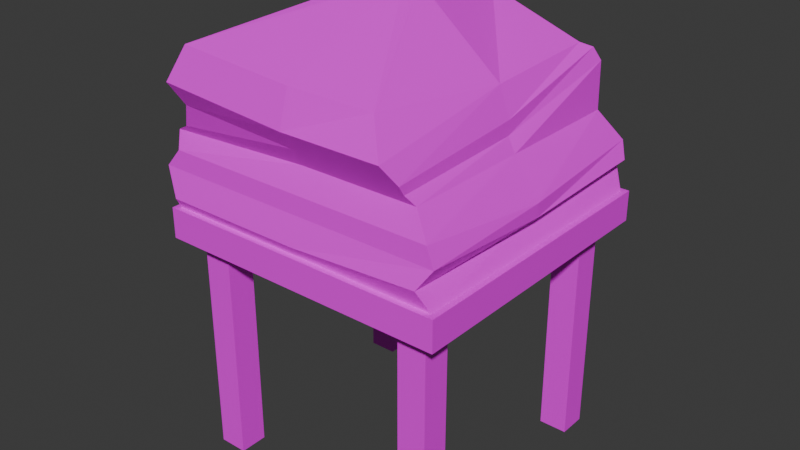 # Source: stologt_j.blend  (saved by Blender 4.1.24; exported with 4.5.12 LTS)
import bpy
from mathutils import Matrix  # noqa: F401  (used for matrix-valued properties, if any)

bpy.ops.wm.read_factory_settings(use_empty=True)
scene = bpy.context.scene
scene.name = 'Scene'

# ---- collections
col_collection = bpy.data.collections.new('Collection'); scene.collection.children.link(col_collection)

# ---- images (referenced by path relative to the original .blend; pixels are not part of the script)
import os
ASSET_DIR = os.environ.get("B2B_ASSET_DIR", "")  # directory of the original .blend (textures are referenced by path, not embedded)
HERE = os.path.dirname(os.path.abspath(__file__))  # packed textures are extracted next to this script under _unpacked/

def load_image(name, relpath, width, height, colorspace="sRGB"):
    """Load a texture the original file referenced (path relative to the .blend, or extracted next to this script)."""
    p = next((c for c in (os.path.join(HERE, relpath), os.path.join(ASSET_DIR, relpath)) if relpath and os.path.exists(c)), "")
    if p:
        img = bpy.data.images.load(p, check_existing=True)
        img.name = name
    else:  # same state as the original file: an image datablock whose file is absent (Cycles renders it pink)
        img = bpy.data.images.new(name, width, height)
        img.source = "FILE"
        img.filepath = "//" + (relpath or name)
    img.colorspace_settings.name = colorspace
    return img
img_hihi = load_image('hihi', '', 1024, 1024, 'sRGB')

# ---- materials (node trees are filled in below, after node groups)
mat_material_001 = bpy.data.materials.new('Material.001')
mat_material_001.use_transparent_shadow = False

# ---- material node trees
mat_material_001.use_nodes = True; mat_material_001.node_tree.nodes.clear()
_N = mat_material_001.node_tree.nodes; _L = mat_material_001.node_tree.links
n0 = _N.new('ShaderNodeBsdfPrincipled'); n0.name = 'Principled BSDF'; n0.location = (10, 300)
n1 = _N.new('ShaderNodeOutputMaterial'); n1.name = 'Material Output'; n1.location = (300, 300)
n2 = _N.new('ShaderNodeTexImage'); n2.name = 'Image Texture'; n2.location = (-280, 280)
n2.image = img_hihi
_L.new(n0.outputs[0], n1.inputs[0])
_L.new(n2.outputs[0], n0.inputs[0])
n1.is_active_output = True

# ---- world
world_world = bpy.data.worlds.new('World'); scene.world = world_world
world_world.use_nodes = True; world_world.node_tree.nodes.clear()
_N = world_world.node_tree.nodes; _L = world_world.node_tree.links
n0 = _N.new('ShaderNodeOutputWorld'); n0.name = 'World Output'; n0.location = (300, 300)
n1 = _N.new('ShaderNodeBackground'); n1.name = 'Background'; n1.location = (10, 300)
n1.inputs[0].default_value = (0.05088, 0.05088, 0.05088, 1.0)
_L.new(n1.outputs[0], n0.inputs[0])
n0.is_active_output = True
world_world.color = (0.05088, 0.05088, 0.05088)
world_world.use_sun_shadow = False
world_world.sun_shadow_jitter_overblur = 0.0

# ---- meshes
me_cube_001 = bpy.data.meshes.new('Cube.001')
me_cube_001.from_pydata([(0.8629, 0.8786, -1.0), (0.9616, 0.9616, 1.0), (0.0, 1.0, -1.0), (0.0, 0.9616, 1.0), (1.0, 0.0, -1.0), (0.9616, 0.0, 1.0), (0.0, 0.8934, 6.01), (0.0, 0.0, -1.0), (1.0, 1.0, -1.0), (0.8629, 0.6843, -1.0), (0.6686, 0.6843, -1.0), (0.6686, 0.8786, -1.0), (0.6686, 0.8786, -15.92), (0.6686, 0.6843, -15.92), (0.8629, 0.6843, -15.92), (0.8629, 0.8786, -15.92), (-0.8629, 0.8786, -1.0), (-0.9616, 0.9616, 1.0), (-1.0, 0.0, -1.0), (-0.9616, 0.0, 1.0), (-1.0, 1.0, -1.0), (-0.8629, 0.6843, -1.0), (-0.6686, 0.6843, -1.0), (-0.6686, 0.8786, -1.0), (-0.6686, 0.8786, -15.92), (-0.6686, 0.6843, -15.92), (-0.8629, 0.6843, -15.92), (-0.8629, 0.8786, -15.92), (0.8629, -0.8786, -1.0), (0.9616, -0.9616, 1.0), (0.0, -1.0, -1.0), (0.0, -0.9616, 1.0), (1.0, -1.0, -1.0), (0.8629, -0.6843, -1.0), (0.6686, -0.6843, -1.0), (0.6686, -0.8786, -1.0), (0.6686, -0.8786, -15.92), (0.6686, -0.6843, -15.92), (0.8629, -0.6843, -15.92), (0.8629, -0.8786, -15.92), (-0.8629, -0.8786, -1.0), (-0.9616, -0.9616, 1.0), (-1.0, -1.0, -1.0), (-0.8629, -0.6843, -1.0), (-0.6686, -0.6843, -1.0), (-0.6686, -0.8786, -1.0), (-0.6686, -0.8786, -15.92), (-0.6686, -0.6843, -15.92), (-0.8629, -0.6843, -15.92), (-0.8629, -0.8786, -15.92), (0.0, 1.0, 1.0), (1.0, 1.0, 1.0), (1.0, 0.0, 1.0), (-1.0, 1.0, 1.0), (-1.0, 0.0, 1.0), (0.0, -1.0, 1.0), (1.0, -1.0, 1.0), (-1.0, -1.0, 1.0), (0.0, 1.026, 4.021), (0.0, 0.7796, 10.51), (0.9616, 0.0, 3.614), (-1.063, 0.0, 3.614), (0.0, -0.9403, 4.55), (0.9089, 1.026, 4.021), (-0.9616, 1.026, 4.021), (0.9089, -0.9403, 4.55), (-0.9616, -0.9403, 4.55), (0.0, 0.7184, 12.56), (0.79, 0.0, 6.01), (-1.018, 0.0, 5.501), (0.0, -0.872, 6.01), (0.79, 0.8934, 6.01), (-1.018, 0.8934, 5.501), (0.79, -0.872, 6.01), (-1.018, -0.872, 5.501), (0.6716, 0.0, 9.696), (-0.79, 0.0, 10.27), (0.0, -1.034, 8.394), (0.6999, 0.7685, 10.24), (-0.79, 0.7405, 11.09), (0.6783, -1.034, 8.394), (-0.8951, -1.034, 9.038), (0.0, 0.0, 14.27), (0.1001, 0.0, 14.27), (-0.1246, 0.0, 14.27), (0.0, -0.9616, 10.65), (0.1001, 0.7184, 12.56), (-0.1246, 0.7184, 12.56), (0.5464, -0.9099, 10.38), (-0.79, -0.9616, 11.22), (-0.79, 0.776, 10.42), (0.741, -0.9531, 7.202), (-0.8391, -0.9531, 7.609), (0.0, -0.9531, 7.202), (0.0, 0.8386, 9.846), (0.7472, 0.8539, 9.846), (-0.7754, 0.0, 8.497), (0.7427, 0.0, 7.853), (-0.9616, -0.9972, 1.654), (-1.063, -0.9474, 3.367), (0.9616, 0.973, 3.014), (0.8785, 1.027, 2.497), (0.0, 0.973, 3.014), (0.0, 1.027, 2.007), (-0.9616, 1.027, 2.007), (-1.063, 0.973, 3.014), (-1.063, 0.0, 2.743), (-0.9616, 0.0, 1.871), (0.8785, 0.0, 2.362), (0.9616, 0.0, 2.743), (0.9616, -0.9474, 3.367), (0.8785, -0.9972, 2.145), (0.0, -0.9972, 1.654), (0.0, -0.9474, 3.367), (-0.9044, -0.9126, 6.097), (0.0, 0.903, 8.986), (0.779, 0.903, 8.986), (-0.8391, 0.0, 7.338), (-0.8951, 0.903, 9.63), (0.741, -0.9126, 6.606), (0.0, -0.9126, 6.606), (0.741, 0.0, 6.931)], [], [(2, 50, 51, 8), (110, 109, 60, 65), (8, 51, 52, 4), (10, 11, 12, 13), (9, 0, 8, 4), (0, 11, 2, 8), (11, 10, 7, 2), (10, 9, 4, 7), (12, 15, 14, 13), (11, 0, 15, 12), (9, 10, 13, 14), (0, 9, 14, 15), (2, 20, 53, 50), (106, 99, 66, 61), (20, 18, 54, 53), (22, 25, 24, 23), (21, 18, 20, 16), (16, 20, 2, 23), (23, 2, 7, 22), (22, 7, 18, 21), (24, 25, 26, 27), (23, 24, 27, 16), (21, 26, 25, 22), (16, 27, 26, 21), (30, 32, 56, 55), (100, 102, 58, 63), (32, 4, 52, 56), (34, 37, 36, 35), (33, 4, 32, 28), (28, 32, 30, 35), (35, 30, 7, 34), (34, 7, 4, 33), (36, 37, 38, 39), (35, 36, 39, 28), (33, 38, 37, 34), (28, 39, 38, 33), (30, 55, 57, 42), (102, 105, 64, 58), (42, 57, 54, 18), (44, 45, 46, 47), (43, 40, 42, 18), (40, 45, 30, 42), (45, 44, 7, 30), (44, 43, 18, 7), (46, 49, 48, 47), (45, 40, 49, 46), (43, 44, 47, 48), (40, 43, 48, 49), (3, 1, 51, 50), (1, 5, 52, 51), (17, 3, 50, 53), (19, 17, 53, 54), (29, 31, 55, 56), (5, 29, 56, 52), (31, 41, 57, 55), (41, 19, 54, 57), (61, 66, 74, 69), (63, 58, 6, 71), (58, 64, 72, 6), (62, 65, 73, 70), (105, 106, 61, 64), (109, 100, 63, 60), (99, 113, 62, 66), (113, 110, 65, 62), (95, 94, 59, 78), (94, 90, 79, 59), (93, 91, 80, 77), (92, 93, 77, 81), (65, 60, 68, 73), (64, 61, 69, 72), (60, 63, 71, 68), (66, 62, 70, 74), (81, 77, 85, 89), (75, 78, 86), (79, 76, 84), (80, 75, 88), (96, 92, 81, 76), (91, 97, 75, 80), (90, 96, 76, 79), (97, 95, 78, 75), (86, 67, 82, 83), (87, 84, 82, 67), (88, 83, 82, 85), (89, 85, 82, 84), (77, 80, 88, 85), (59, 79, 87, 67), (78, 59, 67, 86), (76, 81, 89), (121, 116, 95, 97), (118, 117, 96, 90), (119, 121, 97, 91), (117, 114, 92, 96), (114, 120, 93, 92), (120, 119, 91, 93), (115, 118, 90, 94), (116, 115, 94, 95), (31, 29, 111, 112), (112, 111, 110, 113), (41, 31, 112, 98), (98, 112, 113, 99), (5, 1, 101, 108), (108, 101, 100, 109), (17, 19, 107, 104), (104, 107, 106, 105), (3, 17, 104, 103), (103, 104, 105, 102), (1, 3, 103, 101), (101, 103, 102, 100), (19, 41, 98, 107), (107, 98, 99, 106), (29, 5, 108, 111), (111, 108, 109, 110), (71, 6, 115, 116), (6, 72, 118, 115), (70, 73, 119, 120), (74, 70, 120, 114), (69, 74, 114, 117), (73, 68, 121, 119), (72, 69, 117, 118), (68, 71, 116, 121), (86, 83, 75), (84, 87, 79), (89, 84, 76), (88, 75, 83)])
_uv = me_cube_001.uv_layers.new(name='UVMap')
_uv.uv.foreach_set('vector', [0.8916, 0.1344, 0.7652, 0.1394, 0.7928, 0.06509, 0.869, 0.07852, 0.2843, 0.1624, 0.3487, 0.1214, 0.3475, 0.1809, 0.2815, 0.2407, 0.869, 0.0785, 0.7928, 0.06509, 0.7644, 0.0003695, 0.9248, 0.01626, 0.1639, 0.9996, 0.1509, 0.9996, 0.1509, 0.0003694, 0.1639, 0.0003694, 0.8881, 0.07309, 0.8779, 0.08121, 0.869, 0.0785, 0.9248, 0.01626, 0.8779, 0.08122, 0.8842, 0.09203, 0.8916, 0.1344, 0.869, 0.07852, 0.8842, 0.09203, 0.8972, 0.08524, 0.987, 0.1296, 0.8916, 0.1344, 0.8972, 0.08524, 0.8881, 0.07309, 0.9248, 0.01626, 0.987, 0.1296, 0.7618, 0.5727, 0.7618, 0.5597, 0.7748, 0.5597, 0.7748, 0.5727, 0.09516, 0.9996, 0.08214, 0.9996, 0.08214, 0.0003694, 0.09516, 0.0003694, 0.1089, 0.9996, 0.09589, 0.9996, 0.09589, 0.0003694, 0.1089, 0.0003694, 0.1777, 0.9996, 0.1647, 0.9996, 0.1647, 0.0003694, 0.1777, 0.0003694, 0.8916, 0.1344, 0.874, 0.1925, 0.7994, 0.2115, 0.7652, 0.1394, 0.6236, 0.1219, 0.6881, 0.1648, 0.6912, 0.2467, 0.6237, 0.1828, 0.874, 0.1925, 0.9375, 0.25, 0.7763, 0.2793, 0.7994, 0.2115, 0.1784, 0.9996, 0.1784, 0.0003694, 0.1914, 0.0003694, 0.1914, 0.9996, 0.8946, 0.1962, 0.9375, 0.25, 0.874, 0.1925, 0.883, 0.1897, 0.883, 0.1897, 0.874, 0.1925, 0.8916, 0.1344, 0.888, 0.1779, 0.888, 0.1779, 0.8916, 0.1344, 0.987, 0.1296, 0.9019, 0.1831, 0.9019, 0.1831, 0.987, 0.1296, 0.9375, 0.25, 0.8946, 0.1962, 0.7748, 0.5872, 0.7748, 0.6002, 0.7618, 0.6002, 0.7618, 0.5872, 0.02713, 0.9996, 0.02713, 0.0003695, 0.04015, 0.0003695, 0.04015, 0.9996, 0.05464, 0.9996, 0.05464, 0.0003694, 0.06765, 0.0003694, 0.06765, 0.9996, 0.04089, 0.9996, 0.04089, 0.0003695, 0.0539, 0.0003695, 0.0539, 0.9996, 0.8916, 0.4141, 0.874, 0.4722, 0.7994, 0.4912, 0.7652, 0.4191, 0.5569, 0.1399, 0.6227, 0.1395, 0.622, 0.2089, 0.5611, 0.2073, 0.874, 0.4722, 0.9375, 0.5296, 0.7763, 0.559, 0.7994, 0.4912, 0.1372, 0.9996, 0.1372, 0.0003694, 0.1502, 0.0003694, 0.1502, 0.9996, 0.8946, 0.4758, 0.9375, 0.5296, 0.874, 0.4722, 0.883, 0.4694, 0.883, 0.4694, 0.874, 0.4722, 0.8916, 0.4141, 0.888, 0.4575, 0.888, 0.4575, 0.8916, 0.4141, 0.987, 0.4092, 0.9019, 0.4627, 0.9019, 0.4627, 0.987, 0.4092, 0.9375, 0.5296, 0.8946, 0.4758, 0.7618, 0.614, 0.7618, 0.601, 0.7748, 0.601, 0.7748, 0.614, 0.06839, 0.9996, 0.06839, 0.0003694, 0.0814, 0.0003694, 0.0814, 0.9996, 0.1096, 0.9996, 0.1096, 0.0003695, 0.1227, 0.0003695, 0.1227, 0.9996, 0.1922, 0.9996, 0.1922, 0.0003694, 0.2052, 0.0003694, 0.2052, 0.9996, 0.8916, 0.4141, 0.7652, 0.4191, 0.7928, 0.3448, 0.869, 0.3582, 0.3514, 0.1401, 0.4238, 0.14, 0.4183, 0.2084, 0.3524, 0.2096, 0.869, 0.3582, 0.7928, 0.3448, 0.7644, 0.28, 0.9248, 0.2959, 0.2189, 0.9996, 0.2059, 0.9996, 0.2059, 0.0003694, 0.2189, 0.0003694, 0.8881, 0.3528, 0.8779, 0.3609, 0.869, 0.3582, 0.9248, 0.2959, 0.8779, 0.3609, 0.8842, 0.3717, 0.8916, 0.4141, 0.869, 0.3582, 0.8842, 0.3717, 0.8972, 0.3649, 0.987, 0.4092, 0.8916, 0.4141, 0.8972, 0.3649, 0.8881, 0.3528, 0.9248, 0.2959, 0.987, 0.4092, 0.7748, 0.5735, 0.7748, 0.5865, 0.7618, 0.5865, 0.7618, 0.5735, 0.1364, 0.9996, 0.1234, 0.9996, 0.1234, 0.0003694, 0.1364, 0.0003694, 0.01338, 0.9996, 0.0003696, 0.9996, 0.0003695, 0.0003695, 0.01338, 0.0003695, 0.0264, 0.9996, 0.01338, 0.9996, 0.01338, 0.0003695, 0.0264, 0.0003695, 0.7618, 0.1396, 0.7897, 0.06515, 0.7928, 0.06509, 0.7652, 0.1394, 0.7897, 0.06515, 0.7618, 0.00148, 0.7644, 0.0003695, 0.7928, 0.06509, 0.7962, 0.2117, 0.7618, 0.1396, 0.7652, 0.1394, 0.7994, 0.2115, 0.7736, 0.2784, 0.7962, 0.2117, 0.7994, 0.2115, 0.7763, 0.2793, 0.7962, 0.4914, 0.7618, 0.4192, 0.7652, 0.4191, 0.7994, 0.4912, 0.7736, 0.5581, 0.7962, 0.4914, 0.7994, 0.4912, 0.7763, 0.559, 0.7618, 0.4192, 0.7897, 0.3448, 0.7928, 0.3448, 0.7652, 0.4191, 0.7897, 0.3448, 0.7618, 0.2811, 0.7644, 0.28, 0.7928, 0.3448, 0.6237, 0.1828, 0.6912, 0.2467, 0.6867, 0.3126, 0.6269, 0.314, 0.5611, 0.2073, 0.622, 0.2089, 0.6158, 0.3448, 0.5612, 0.3436, 0.3524, 0.2096, 0.4183, 0.2084, 0.4248, 0.3106, 0.3553, 0.3467, 0.2211, 0.2425, 0.2815, 0.2407, 0.2789, 0.3405, 0.2244, 0.3408, 0.4238, 0.14, 0.4897, 0.1208, 0.4897, 0.1813, 0.4183, 0.2084, 0.4905, 0.1212, 0.5569, 0.1399, 0.5611, 0.2073, 0.4907, 0.1815, 0.6881, 0.1648, 0.7611, 0.1662, 0.7586, 0.2484, 0.6912, 0.2467, 0.2197, 0.1625, 0.2843, 0.1624, 0.2815, 0.2407, 0.2211, 0.2425, 0.5605, 0.5976, 0.6076, 0.6053, 0.5998, 0.6485, 0.5585, 0.6231, 0.3638, 0.609, 0.4229, 0.6397, 0.4256, 0.6807, 0.3709, 0.653, 0.2229, 0.4216, 0.273, 0.423, 0.2668, 0.5014, 0.222, 0.5022, 0.695, 0.4619, 0.754, 0.4331, 0.7551, 0.5161, 0.6959, 0.5591, 0.2815, 0.2407, 0.3475, 0.1809, 0.3389, 0.3428, 0.2789, 0.3405, 0.4183, 0.2084, 0.4897, 0.1813, 0.4868, 0.3119, 0.4248, 0.3106, 0.4907, 0.1815, 0.5611, 0.2073, 0.5612, 0.3436, 0.4989, 0.3461, 0.6912, 0.2467, 0.7586, 0.2484, 0.7556, 0.3506, 0.6867, 0.3126, 0.6959, 0.5591, 0.7551, 0.5161, 0.7512, 0.6667, 0.6968, 0.693, 0.5054, 0.5933, 0.5585, 0.6231, 0.5668, 0.7735, 0.4256, 0.6807, 0.4746, 0.6324, 0.4551, 0.8856, 0.2668, 0.5014, 0.3288, 0.5913, 0.2636, 0.6283, 0.6267, 0.5224, 0.695, 0.4619, 0.6959, 0.5591, 0.6291, 0.6439, 0.273, 0.423, 0.3365, 0.468, 0.3288, 0.5913, 0.2668, 0.5014, 0.4229, 0.6397, 0.4818, 0.5184, 0.4746, 0.6324, 0.4256, 0.6807, 0.5017, 0.4712, 0.5605, 0.5976, 0.5585, 0.6231, 0.5054, 0.5933, 0.5668, 0.7735, 0.5729, 0.7752, 0.5349, 0.8866, 0.5289, 0.8845, 0.4088, 0.7762, 0.4551, 0.8856, 0.4477, 0.8887, 0.4011, 0.7786, 0.2636, 0.6283, 0.2803, 0.8905, 0.2738, 0.8917, 0.2299, 0.6489, 0.6968, 0.693, 0.7512, 0.6667, 0.6913, 0.8856, 0.6837, 0.8835, 0.222, 0.5022, 0.2668, 0.5014, 0.2636, 0.6283, 0.2299, 0.6489, 0.3709, 0.653, 0.4256, 0.6807, 0.4088, 0.7762, 0.4011, 0.7786, 0.5585, 0.6231, 0.5998, 0.6485, 0.5729, 0.7752, 0.5668, 0.7735, 0.6291, 0.6439, 0.6959, 0.5591, 0.6968, 0.693, 0.5005, 0.4092, 0.5629, 0.5438, 0.5605, 0.5976, 0.5017, 0.4712, 0.4188, 0.5869, 0.4848, 0.4399, 0.4818, 0.5184, 0.4229, 0.6397, 0.275, 0.3822, 0.3375, 0.4052, 0.3365, 0.468, 0.273, 0.423, 0.6286, 0.4423, 0.6918, 0.3545, 0.695, 0.4619, 0.6267, 0.5224, 0.6918, 0.3545, 0.7542, 0.3918, 0.754, 0.4331, 0.695, 0.4619, 0.2241, 0.3812, 0.275, 0.3822, 0.273, 0.423, 0.2229, 0.4216, 0.3577, 0.5502, 0.4188, 0.5869, 0.4229, 0.6397, 0.3638, 0.609, 0.5629, 0.5438, 0.6145, 0.5473, 0.6076, 0.6053, 0.5605, 0.5976, 0.2197, 0.0009896, 0.2852, 0.0003695, 0.2805, 0.0792, 0.2201, 0.04567, 0.2201, 0.04567, 0.2805, 0.0792, 0.2843, 0.1624, 0.2197, 0.1625, 0.6942, 0.002844, 0.7608, 0.002283, 0.7611, 0.04775, 0.6948, 0.04809, 0.6948, 0.04809, 0.7611, 0.04775, 0.7611, 0.1662, 0.6881, 0.1648, 0.4905, 0.0005116, 0.5567, 0.0003695, 0.5616, 0.104, 0.4907, 0.09449, 0.4907, 0.09449, 0.5616, 0.104, 0.5569, 0.1399, 0.4905, 0.1212, 0.4197, 0.002742, 0.4858, 0.0003695, 0.488, 0.0603, 0.418, 0.07179, 0.418, 0.07179, 0.488, 0.0603, 0.4897, 0.1208, 0.4238, 0.14, 0.3537, 0.001365, 0.4197, 0.002742, 0.418, 0.07179, 0.3522, 0.07067, 0.3522, 0.07067, 0.418, 0.07179, 0.4238, 0.14, 0.3514, 0.1401, 0.5567, 0.0003695, 0.6228, 0.0007625, 0.6224, 0.07018, 0.5616, 0.104, 0.5616, 0.104, 0.6224, 0.07018, 0.6227, 0.1395, 0.5569, 0.1399, 0.6274, 0.0003695, 0.6942, 0.002844, 0.6948, 0.04809, 0.6253, 0.0609, 0.6253, 0.0609, 0.6948, 0.04809, 0.6881, 0.1648, 0.6236, 0.1219, 0.2852, 0.0003695, 0.3507, 0.00181, 0.349, 0.09486, 0.2805, 0.0792, 0.2805, 0.0792, 0.349, 0.09486, 0.3487, 0.1214, 0.2843, 0.1624, 0.5612, 0.3436, 0.6158, 0.3448, 0.6145, 0.5473, 0.5629, 0.5438, 0.3553, 0.3467, 0.4248, 0.3106, 0.4188, 0.5869, 0.3577, 0.5502, 0.2244, 0.3408, 0.2789, 0.3405, 0.275, 0.3822, 0.2241, 0.3812, 0.6867, 0.3126, 0.7556, 0.3506, 0.7542, 0.3918, 0.6918, 0.3545, 0.6269, 0.314, 0.6867, 0.3126, 0.6918, 0.3545, 0.6286, 0.4423, 0.2789, 0.3405, 0.3389, 0.3428, 0.3375, 0.4052, 0.275, 0.3822, 0.4248, 0.3106, 0.4868, 0.3119, 0.4848, 0.4399, 0.4188, 0.5869, 0.4989, 0.3461, 0.5612, 0.3436, 0.5629, 0.5438, 0.5005, 0.4092, 0.5668, 0.7735, 0.5289, 0.8845, 0.5054, 0.5933, 0.4551, 0.8856, 0.4088, 0.7762, 0.4256, 0.6807, 0.6968, 0.693, 0.6837, 0.8835, 0.6291, 0.6439, 0.2636, 0.6283, 0.3288, 0.5913, 0.2803, 0.8905])
me_cube_001.materials.append(mat_material_001)
me_cube_001.update()

# ---- objects
ob_empty_001 = bpy.data.objects.new('Empty.001', None)
ob_empty = bpy.data.objects.new('Empty', None)
ob_cube = bpy.data.objects.new('Cube', me_cube_001)

# ---- transforms, parenting, visibility, modifiers, constraints
ob_empty_001.location = (0.0, 5.0, 0.0)
ob_empty_001.rotation_euler = (1.571, -0.0, -0.0)
ob_empty_001.empty_display_type = 'IMAGE'
ob_empty_001.empty_display_size = 5.0
ob_empty.location = (-5.0, 0.0, 0.0)
ob_empty.rotation_euler = (1.571, 0.0, 1.571)
ob_empty.empty_display_type = 'IMAGE'
ob_empty.empty_display_size = 5.0
ob_cube.location = (0.04594, 0.01969, -0.105)
ob_cube.scale = (1.301, 1.282, 0.1344)

# ---- collection membership
col_collection.objects.link(ob_empty_001)
col_collection.objects.link(ob_empty)
col_collection.objects.link(ob_cube)

# ---- scene / render settings (as saved in the file)
scene.frame_start = 1; scene.frame_end = 250; scene.frame_set(1)
scene.render.engine = 'BLENDER_EEVEE_NEXT'
scene.cycles.sampling_pattern = 'TABULATED_SOBOL'
scene.eevee.ray_tracing_options.trace_max_roughness = 0.0
bpy.context.view_layer.update()

# ---- added for rendering (the .blend has no active camera and no usable light): camera, sun
cam_auto = bpy.data.cameras.new('AutoCamera')
cam_auto.lens = 50.0
cam_auto.sensor_width = 36.0
cam_auto.clip_end = 1000.0
ob_auto_camera = bpy.data.objects.new('AutoCamera', cam_auto)
scene.collection.objects.link(ob_auto_camera)
ob_auto_camera.location = (5.12834, -6.13311, 3.88249)
ob_auto_camera.rotation_euler = (1.09748, -7.21219e-08, 0.694738)
scene.camera = ob_auto_camera
light_auto_sun = bpy.data.lights.new('AutoSun', 'SUN')
light_auto_sun.energy = 3.0
light_auto_sun.angle = 0.0523599
ob_auto_sun = bpy.data.objects.new('AutoSun', light_auto_sun)
scene.collection.objects.link(ob_auto_sun)
ob_auto_sun.rotation_euler = (0.872665, 0.174533, 0.523599)
bpy.context.view_layer.update()

